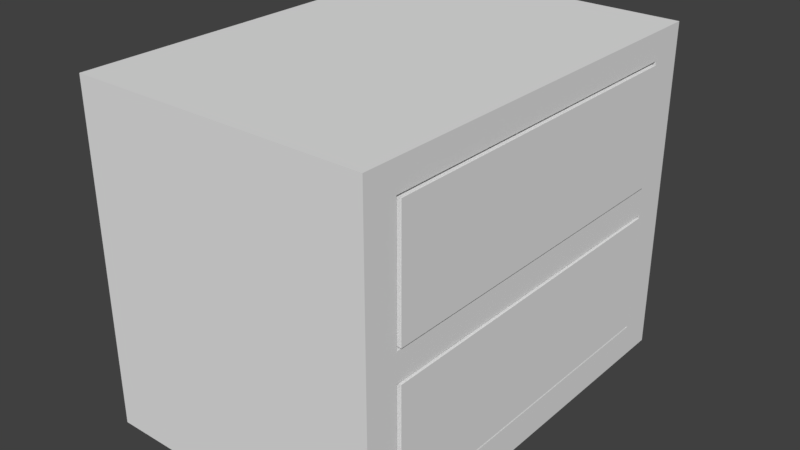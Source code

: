 # Source: dresser.blend  (saved by Blender 2.77.0; exported with 4.5.12 LTS)
import bpy
from mathutils import Matrix  # noqa: F401  (used for matrix-valued properties, if any)

bpy.ops.wm.read_factory_settings(use_empty=True)
scene = bpy.context.scene
scene.name = 'Scene'

# ---- collections
col_collection_1 = bpy.data.collections.new('Collection 1'); scene.collection.children.link(col_collection_1)

# ---- materials (node trees are filled in below, after node groups)
mat_material = bpy.data.materials.new('Material')
mat_material.alpha_threshold = 0.0
mat_material.use_transparent_shadow = False
mat_material.roughness = 0.5
mat_material.line_color = (0.0, 0.0, 0.0, 1.0)

# ---- material node trees

# ---- world
world_world = bpy.data.worlds.new('World'); scene.world = world_world
world_world.color = (0.05088, 0.05088, 0.05088)
world_world.use_sun_shadow = False
world_world.sun_shadow_jitter_overblur = 0.0
world_world.cycles.sampling_method = 'MANUAL'

# ---- meshes
me_cube_003 = bpy.data.meshes.new('Cube.003')
me_cube_003.from_pydata([(0.9096, 0.8531, 0.4024), (0.9096, -0.8531, 0.4024), (0.9096, -0.8531, -0.4186), (0.9096, 0.8531, -0.4186), (-0.9096, 0.8531, 0.4024), (-0.9096, -0.8531, 0.4024), (-0.9096, -0.8531, -0.4186), (-0.9096, 0.8531, -0.4186), (0.8457, 0.7931, 0.4024), (0.8457, -0.7931, 0.4024), (-0.8457, 0.7931, 0.4024), (-0.8457, -0.7931, 0.4024), (0.8457, 0.7931, -0.3862), (0.8457, -0.7931, -0.3862), (-0.8457, 0.7931, -0.3862), (-0.8457, -0.7931, -0.3862)], [], [(3, 0, 1, 2), (7, 6, 5, 4), (3, 7, 4, 0), (5, 11, 10, 4), (2, 6, 7, 3), (1, 5, 6, 2), (9, 13, 15, 11), (0, 8, 9, 1), (1, 9, 11, 5), (4, 10, 8, 0), (12, 14, 15, 13), (11, 15, 14, 10), (10, 14, 12, 8), (8, 12, 13, 9)])
_uv = me_cube_003.uv_layers.new(name='UVMap')
_uv.uv.foreach_set('vector', [0.8376, 0.3348, 1.0, 0.3348, 1.0, 0.0, 0.8376, 3.508e-08, 0.3503, 0.3569, 0.3503, 0.6917, 0.5127, 0.6917, 0.5127, 0.3569, 0.5127, 0.3569, 0.5127, 0.7139, 0.6752, 0.7139, 0.6752, 0.3569, 0.0, 0.0, 0.01187, 0.01255, 0.3257, 0.01255, 0.3376, 0.0, 0.6752, 0.3569, 0.6752, 0.0, 0.3376, 7.017e-08, 0.3376, 0.3569, 0.6752, 9.355e-08, 0.6752, 0.3569, 0.8376, 0.3569, 0.8376, 0.0, 0.9936, 0.3348, 0.8376, 0.3348, 0.8376, 0.6666, 0.9936, 0.6666, 0.3376, 0.3569, 0.3257, 0.3444, 0.01187, 0.3444, 1.297e-07, 0.3569, 1.297e-07, 0.3569, 0.01187, 0.3444, 0.01187, 0.01255, 0.0, 0.0, 0.3376, 0.0, 0.3257, 0.01255, 0.3257, 0.3444, 0.3376, 0.3569, 0.0, 0.3569, 1.179e-07, 0.6888, 0.3138, 0.6888, 0.3138, 0.3569, 0.0, 1.0, 0.156, 1.0, 0.156, 0.6888, 4.127e-08, 0.6888, 0.8376, 0.3569, 0.6816, 0.3569, 0.6816, 0.6888, 0.8376, 0.6888, 0.8376, 0.9778, 0.9936, 0.9778, 0.9936, 0.6666, 0.8376, 0.6666])
me_cube_003.materials.append(mat_material)
me_cube_003.use_remesh_preserve_volume = False
me_cube_003.use_remesh_preserve_attributes = False
me_cube_003.use_mirror_vertex_groups = False
me_cube_003.update()
me_cube_001 = bpy.data.meshes.new('Cube.001')
me_cube_001.from_pydata([(0.9096, 0.8531, 0.4024), (0.9096, -0.8531, 0.4024), (0.9096, -0.8531, -0.4186), (0.9096, 0.8531, -0.4186), (-0.9096, 0.8531, 0.4024), (-0.9096, -0.8531, 0.4024), (-0.9096, -0.8531, -0.4186), (-0.9096, 0.8531, -0.4186), (0.8457, 0.7931, 0.4024), (0.8457, -0.7931, 0.4024), (-0.8457, 0.7931, 0.4024), (-0.8457, -0.7931, 0.4024), (0.8457, 0.7931, -0.3862), (0.8457, -0.7931, -0.3862), (-0.8457, 0.7931, -0.3862), (-0.8457, -0.7931, -0.3862)], [], [(3, 0, 1, 2), (7, 6, 5, 4), (3, 7, 4, 0), (5, 11, 10, 4), (2, 6, 7, 3), (1, 5, 6, 2), (9, 13, 15, 11), (0, 8, 9, 1), (1, 9, 11, 5), (4, 10, 8, 0), (12, 14, 15, 13), (11, 15, 14, 10), (10, 14, 12, 8), (8, 12, 13, 9)])
_uv = me_cube_001.uv_layers.new(name='UVMap')
_uv.uv.foreach_set('vector', [0.8376, 0.3348, 1.0, 0.3348, 1.0, 0.0, 0.8376, 3.508e-08, 0.3503, 0.3569, 0.3503, 0.6917, 0.5127, 0.6917, 0.5127, 0.3569, 0.5127, 0.3569, 0.5127, 0.7139, 0.6752, 0.7139, 0.6752, 0.3569, 0.0, 0.0, 0.01187, 0.01255, 0.3257, 0.01255, 0.3376, 0.0, 0.6752, 0.3569, 0.6752, 0.0, 0.3376, 7.017e-08, 0.3376, 0.3569, 0.6752, 9.355e-08, 0.6752, 0.3569, 0.8376, 0.3569, 0.8376, 0.0, 0.9936, 0.3348, 0.8376, 0.3348, 0.8376, 0.6666, 0.9936, 0.6666, 0.3376, 0.3569, 0.3257, 0.3444, 0.01187, 0.3444, 1.297e-07, 0.3569, 1.297e-07, 0.3569, 0.01187, 0.3444, 0.01187, 0.01255, 0.0, 0.0, 0.3376, 0.0, 0.3257, 0.01255, 0.3257, 0.3444, 0.3376, 0.3569, 0.0, 0.3569, 1.179e-07, 0.6888, 0.3138, 0.6888, 0.3138, 0.3569, 0.0, 1.0, 0.156, 1.0, 0.156, 0.6888, 4.127e-08, 0.6888, 0.8376, 0.3569, 0.6816, 0.3569, 0.6816, 0.6888, 0.8376, 0.6888, 0.8376, 0.9778, 0.9936, 0.9778, 0.9936, 0.6666, 0.8376, 0.6666])
me_cube_001.materials.append(mat_material)
me_cube_001.use_remesh_preserve_volume = False
me_cube_001.use_remesh_preserve_attributes = False
me_cube_001.use_mirror_vertex_groups = False
me_cube_001.update()
me_cube = bpy.data.meshes.new('Cube')
me_cube.from_pydata([(1.0, 1.0, -1.0), (1.0, -1.0, -1.0), (-1.0, -1.0, -1.0), (-1.0, 1.0, -1.0), (1.0, 1.0, 0.9477), (1.0, -1.0, 0.9477), (-1.0, -1.0, 0.9477), (-1.0, 1.0, 0.9477), (1.0, -0.8439, -1.0), (-1.0, -0.8439, -1.0), (1.0, -0.8439, 0.9477), (-1.0, -0.8439, 0.9477), (-1.0, 0.8252, -1.0), (-1.0, 0.8252, 0.9477), (1.0, 0.8252, -1.0), (1.0, 0.8252, 0.9477), (1.0, 1.0, 0.7876), (1.0, -1.0, 0.7876), (-1.0, -1.0, 0.7876), (-1.0, 1.0, 0.7876), (-1.0, -0.8439, 0.7876), (1.0, -0.8439, 0.7876), (1.0, 0.8252, 0.7876), (-1.0, 0.8252, 0.7876), (-1.0, -0.8439, -0.8072), (1.0, -0.8439, -0.8072), (1.0, 0.8252, -0.8072), (-1.0, 0.8252, -0.8072), (1.0, 1.0, -0.8072), (1.0, -1.0, -0.8072), (-1.0, -1.0, -0.8072), (-1.0, 1.0, -0.8072), (1.0, 1.0, -0.08791), (1.0, -1.0, -0.08791), (-1.0, -1.0, -0.08791), (-1.0, 1.0, -0.08791), (-1.0, -0.8439, -0.08791), (1.0, -0.8439, -0.08791), (1.0, 0.8252, -0.08791), (-1.0, 0.8252, -0.08791), (1.0, 1.0, 0.07504), (1.0, -1.0, 0.07504), (-1.0, -1.0, 0.07504), (-1.0, 1.0, 0.07504), (-1.0, -0.8439, 0.07504), (1.0, -0.8439, 0.07504), (1.0, 0.8252, 0.07504), (-1.0, 0.8252, 0.07504), (-0.8645, 0.8252, 0.7876), (-0.8645, -0.8439, 0.7876), (-0.8645, -0.8439, -0.08791), (-0.8645, -0.8439, -0.8072), (-0.8645, 0.8252, -0.08791), (-0.8645, 0.8252, -0.8072), (-0.8645, -0.8439, 0.07504), (-0.8645, 0.8252, 0.07504)], [], [(8, 1, 2, 9), (10, 11, 6, 5), (21, 10, 5, 17), (17, 5, 6, 18), (23, 13, 7, 19), (28, 0, 3, 31), (18, 6, 11, 20), (22, 15, 10, 21), (15, 13, 11, 10), (14, 8, 9, 12), (0, 14, 12, 3), (4, 7, 13, 15), (16, 4, 15, 22), (20, 11, 13, 23), (44, 20, 23, 47), (40, 16, 22, 46), (46, 22, 48, 55), (42, 18, 20, 44), (4, 16, 19, 7), (47, 23, 19, 43), (41, 17, 18, 42), (45, 21, 17, 41), (8, 25, 29, 1), (1, 29, 30, 2), (12, 27, 31, 3), (2, 30, 24, 9), (14, 26, 25, 8), (0, 28, 26, 14), (9, 24, 27, 12), (32, 28, 31, 35), (40, 32, 35, 43), (25, 37, 33, 29), (29, 33, 34, 30), (27, 39, 35, 31), (30, 34, 36, 24), (38, 37, 50, 52), (28, 32, 38, 26), (24, 36, 39, 27), (16, 40, 43, 19), (37, 45, 41, 33), (33, 41, 42, 34), (39, 47, 43, 35), (34, 42, 44, 36), (38, 46, 45, 37), (32, 40, 46, 38), (36, 44, 47, 39), (55, 48, 49, 54), (53, 52, 50, 51), (22, 21, 49, 48), (45, 46, 55, 54), (37, 25, 51, 50), (25, 26, 53, 51), (21, 45, 54, 49), (26, 38, 52, 53)])
_uv = me_cube.uv_layers.new(name='UVMap')
_uv.uv.foreach_set('vector', [0.5198, 0.0, 0.5409, 0.0, 0.5409, 0.2725, 0.5198, 0.2725, 0.0211, 6.498e-08, 0.0211, 0.2725, 4.03e-08, 0.2725, 0.0, 6.498e-08, 0.5051, 0.5238, 0.5267, 0.5238, 0.5267, 0.5451, 0.5051, 0.5451, 0.5625, 0.2725, 0.5409, 0.2725, 0.5409, 1.625e-08, 0.5625, 0.0, 0.02165, 0.2964, 0.0, 0.2964, 0.0, 0.2725, 0.02165, 0.2725, 0.764, 0.2725, 0.7901, 0.2725, 0.7901, 0.5451, 0.764, 0.5451, 0.02165, 0.5451, 2.418e-08, 0.5451, 3.224e-08, 0.5238, 0.02165, 0.5238, 0.5051, 0.2964, 0.5267, 0.2964, 0.5267, 0.5238, 0.5051, 0.5238, 0.2468, 1.625e-08, 0.2468, 0.2725, 0.0211, 0.2725, 0.0211, 6.498e-08, 0.2941, 4.061e-08, 0.5198, 0.0, 0.5198, 0.2725, 0.2941, 0.2725, 0.2704, 4.061e-08, 0.2941, 4.061e-08, 0.2941, 0.2725, 0.2704, 0.2725, 0.2704, 0.0, 0.2704, 0.2725, 0.2468, 0.2725, 0.2468, 1.625e-08, 0.5051, 0.2725, 0.5267, 0.2725, 0.5267, 0.2964, 0.5051, 0.2964, 0.02165, 0.5238, 3.224e-08, 0.5238, 0.0, 0.2964, 0.02165, 0.2964, 0.118, 0.5238, 0.02165, 0.5238, 0.02165, 0.2964, 0.118, 0.2964, 0.4087, 0.2725, 0.5051, 0.2725, 0.5051, 0.2964, 0.4087, 0.2964, 0.9978, 0.2541, 0.9015, 0.2541, 0.9015, 2.437e-08, 0.9978, 0.0, 0.118, 0.5451, 0.02165, 0.5451, 0.02165, 0.5238, 0.118, 0.5238, 0.5267, 0.2725, 0.5484, 0.2725, 0.5484, 0.5451, 0.5267, 0.5451, 0.118, 0.2964, 0.02165, 0.2964, 0.02165, 0.2725, 0.118, 0.2725, 0.6589, 0.2725, 0.5625, 0.2725, 0.5625, 0.0, 0.6589, 1.625e-08, 0.4087, 0.5238, 0.5051, 0.5238, 0.5051, 0.5451, 0.4087, 0.5451, 0.2634, 0.5238, 0.2894, 0.5238, 0.2894, 0.5451, 0.2634, 0.5451, 0.8042, 0.2725, 0.7781, 0.2725, 0.7781, 3.249e-08, 0.8042, 3.249e-08, 0.2634, 0.2964, 0.2373, 0.2964, 0.2373, 0.2725, 0.2634, 0.2725, 0.2634, 0.5451, 0.2373, 0.5451, 0.2373, 0.5238, 0.2634, 0.5238, 0.2634, 0.2964, 0.2894, 0.2964, 0.2894, 0.5238, 0.2634, 0.5238, 0.2634, 0.2725, 0.2894, 0.2725, 0.2894, 0.2964, 0.2634, 0.2964, 0.2634, 0.5238, 0.2373, 0.5238, 0.2373, 0.2964, 0.2634, 0.2964, 0.6668, 0.2725, 0.764, 0.2725, 0.764, 0.5451, 0.6668, 0.5451, 0.6447, 0.2725, 0.6668, 0.2725, 0.6668, 0.5451, 0.6447, 0.5451, 0.2894, 0.5238, 0.3867, 0.5238, 0.3867, 0.5451, 0.2894, 0.5451, 0.7781, 0.2725, 0.6809, 0.2725, 0.6809, 2.437e-08, 0.7781, 3.249e-08, 0.2373, 0.2964, 0.14, 0.2964, 0.14, 0.2725, 0.2373, 0.2725, 0.2373, 0.5451, 0.14, 0.5451, 0.14, 0.5238, 0.2373, 0.5238, 0.4514, 0.7992, 0.2257, 0.7992, 0.2257, 0.5451, 0.4514, 0.5451, 0.2894, 0.2725, 0.3867, 0.2725, 0.3867, 0.2964, 0.2894, 0.2964, 0.2373, 0.5238, 0.14, 0.5238, 0.14, 0.2964, 0.2373, 0.2964, 0.5484, 0.2725, 0.6447, 0.2725, 0.6447, 0.5451, 0.5484, 0.5451, 0.3867, 0.5238, 0.4087, 0.5238, 0.4087, 0.5451, 0.3867, 0.5451, 0.6809, 0.2725, 0.6589, 0.2725, 0.6589, 1.625e-08, 0.6809, 2.437e-08, 0.14, 0.2964, 0.118, 0.2964, 0.118, 0.2725, 0.14, 0.2725, 0.14, 0.5451, 0.118, 0.5451, 0.118, 0.5238, 0.14, 0.5238, 0.3867, 0.2964, 0.4087, 0.2964, 0.4087, 0.5238, 0.3867, 0.5238, 0.3867, 0.2725, 0.4087, 0.2725, 0.4087, 0.2964, 0.3867, 0.2964, 0.14, 0.5238, 0.118, 0.5238, 0.118, 0.2964, 0.14, 0.2964, 0.9027, 0.7725, 0.9991, 0.7725, 0.9991, 1.0, 0.9027, 1.0, 1.0, 0.7725, 0.9027, 0.7725, 0.9027, 0.5451, 1.0, 0.5451, 0.2257, 0.7992, 0.0, 0.7992, 8.059e-09, 0.5451, 0.2257, 0.5451, 0.6771, 0.7992, 0.4514, 0.7992, 0.4514, 0.5451, 0.6771, 0.5451, 0.9015, 0.2541, 0.8042, 0.2541, 0.8042, 2.437e-08, 0.9015, 0.0, 0.6771, 0.5451, 0.9027, 0.5451, 0.9027, 0.7992, 0.6771, 0.7992, 0.8873, 0.2725, 0.9837, 0.2725, 0.9837, 0.5266, 0.8873, 0.5266, 0.7901, 0.2725, 0.8873, 0.2725, 0.8873, 0.5266, 0.7901, 0.5266])
me_cube.materials.append(mat_material)
me_cube.use_remesh_preserve_volume = False
me_cube.use_remesh_preserve_attributes = False
me_cube.use_mirror_vertex_groups = False
me_cube.update()

# ---- objects
ob_cube_002 = bpy.data.objects.new('Cube.002', me_cube_003)
ob_cube_001 = bpy.data.objects.new('Cube.001', me_cube_001)
ob_cube = bpy.data.objects.new('Cube', me_cube)

# ---- transforms, parenting, visibility, modifiers, constraints
ob_cube_002.location = (0.0892, -0.01169, 0.5489)
ob_cube_002.scale = (0.8635, 1.198, 0.8467)
ob_cube_002.lock_rotations_4d = False
ob_cube_002.empty_display_type = 'ARROWS'
ob_cube_002.lineart.crease_threshold = 0.0
ob_cube_001.location = (0.0892, -0.01169, 1.428)
ob_cube_001.scale = (0.8635, 1.198, 0.8467)
ob_cube_001.lock_rotations_4d = False
ob_cube_001.empty_display_type = 'ARROWS'
ob_cube_001.lineart.crease_threshold = 0.0
ob_cube.location = (0.0, 0.0, 0.9866)
ob_cube.scale = (0.8635, 1.245, 1.012)
ob_cube.lock_rotations_4d = False
ob_cube.empty_display_type = 'ARROWS'
ob_cube.lineart.crease_threshold = 0.0

# ---- collection membership
col_collection_1.objects.link(ob_cube_002)
col_collection_1.objects.link(ob_cube_001)
col_collection_1.objects.link(ob_cube)

# ---- scene / render settings (as saved in the file)
scene.frame_start = 1; scene.frame_end = 250; scene.frame_set(1)
scene.render.engine = 'BLENDER_EEVEE_NEXT'
scene.render.resolution_percentage = 50
scene.render.dither_intensity = 0.0
scene.cycles.use_denoising = False
scene.cycles.samples = 128
scene.cycles.sampling_pattern = 'TABULATED_SOBOL'
scene.cycles.light_sampling_threshold = 0.0
scene.cycles.use_adaptive_sampling = False
scene.cycles.use_light_tree = False
scene.cycles.blur_glossy = 0.0
scene.cycles.sample_clamp_indirect = 0.0
scene.view_settings.view_transform = 'Standard'
bpy.context.view_layer.update()

# ---- added for rendering (the .blend has no active camera and no usable light): camera, sun
cam_auto = bpy.data.cameras.new('AutoCamera')
cam_auto.lens = 50.0
cam_auto.sensor_width = 36.0
cam_auto.clip_end = 1000.0
ob_auto_camera = bpy.data.objects.new('AutoCamera', cam_auto)
scene.collection.objects.link(ob_auto_camera)
ob_auto_camera.location = (3.35564, -4.02006, 3.64016)
ob_auto_camera.rotation_euler = (1.09748, -7.21219e-08, 0.694738)
scene.camera = ob_auto_camera
light_auto_sun = bpy.data.lights.new('AutoSun', 'SUN')
light_auto_sun.energy = 3.0
light_auto_sun.angle = 0.0523599
ob_auto_sun = bpy.data.objects.new('AutoSun', light_auto_sun)
scene.collection.objects.link(ob_auto_sun)
ob_auto_sun.rotation_euler = (0.872665, 0.174533, 0.523599)
bpy.context.view_layer.update()
